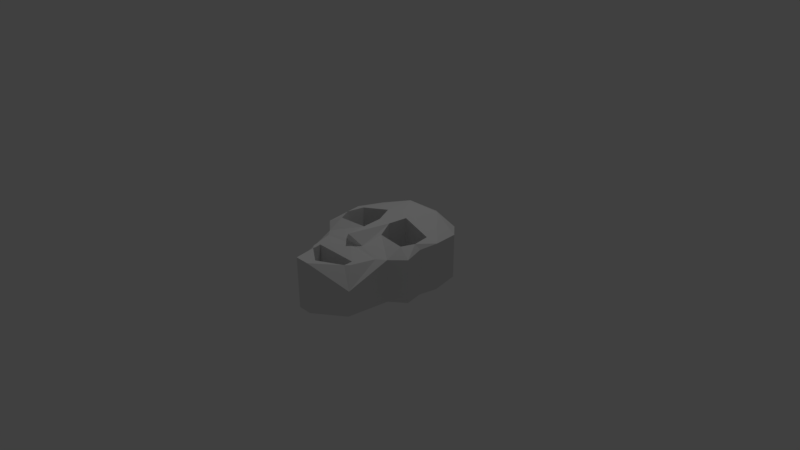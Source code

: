 # Source: skull.blend  (saved by Blender 2.78.0; exported with 4.5.12 LTS)
import bpy
from mathutils import Matrix  # noqa: F401  (used for matrix-valued properties, if any)

bpy.ops.wm.read_factory_settings(use_empty=True)
scene = bpy.context.scene
scene.name = 'Scene'

# ---- collections
col_collection_1 = bpy.data.collections.new('Collection 1'); scene.collection.children.link(col_collection_1)

# ---- world
world_world = bpy.data.worlds.new('World'); scene.world = world_world
world_world.color = (0.05088, 0.05088, 0.05088)
world_world.use_sun_shadow = False
world_world.sun_shadow_jitter_overblur = 0.0
world_world.cycles.sampling_method = 'MANUAL'

# ---- cameras
cam_camera = bpy.data.cameras.new('Camera')
cam_camera.clip_end = 100.0
cam_camera.lens = 35.0
cam_camera.sensor_width = 32.0
cam_camera.sensor_height = 18.0
cam_camera.ortho_scale = 7.314
cam_camera.dof.focus_distance = 0.0
cam_camera.dof.aperture_fstop = 128.0

# ---- lights
light_lamp = bpy.data.lights.new('Lamp', 'POINT')
light_lamp.transmission_factor = 0.0
light_lamp.cutoff_distance = 30.0
light_lamp.energy = 100.0
light_lamp.shadow_buffer_clip_start = 1.001
light_lamp.shadow_soft_size = 0.1
light_lamp.shadow_maximum_resolution = 0.006
light_lamp.use_absolute_resolution = True

# ---- meshes
me_plane = bpy.data.meshes.new('Plane')
me_plane.from_pydata([(0.02434, 1.201, -0.3744), (-0.7257, 0.4508, -0.3744), (-0.4757, 1.028, -0.3744), (0.7743, 0.4508, -0.3744), (0.5243, 1.028, -0.3744), (0.5058, -0.7915, -0.3744), (0.7743, -0.04916, -0.3744), (-0.7257, -0.04916, -0.3744), (-0.4571, -0.7915, -0.3744), (-0.07194, -1.08, -0.3744), (0.1206, -1.08, -0.3744), (-0.7257, -0.04916, -0.3744), (-0.4757, 1.028, -0.3744), (-0.5257, -0.2129, -0.3744), (0.5743, -0.2129, -0.3744), (-0.7257, -0.04916, -0.3744), (0.1833, 0.4515, -0.3744), (-0.1346, 0.4515, -0.3744), (0.5855, 0.4048, -0.3744), (-0.5368, 0.4048, -0.3744), (0.6229, 0.1778, -0.3744), (-0.5742, 0.1778, -0.3744), (-0.4994, 0.01867, -0.3744), (0.5481, 0.01867, -0.3744), (-0.1253, 0.05872, -0.3744), (0.1843, 0.04712, -0.3744), (0.174, 0.05872, -0.3744), (0.1085, 0.2458, -0.3744), (-0.05983, 0.2459, -0.3744), (-0.6757, 0.2008, -0.3744), (0.7243, 0.2008, -0.3744), (-0.6507, 0.8396, -0.3744), (0.6993, 0.8396, -0.3744), (0.02434, 1.201, 0.227), (-0.7257, 0.4508, 0.2821), (0.7743, 0.4508, 0.2821), (0.5243, 1.028, 0.2292), (0.5243, -0.7859, -0.01749), (0.7743, -0.04916, 0.2318), (-0.4757, -0.7859, -0.01749), (-0.07566, -1.086, 0.3238), (0.1243, -1.086, 0.3238), (0.3243, -0.6859, 0.2256), (-0.2757, -0.6859, 0.2256), (0.3743, -0.6359, 0.2256), (-0.4757, 1.028, 0.2292), (-0.5257, -0.2129, 0.2158), (0.5743, -0.2129, 0.2158), (-0.7257, -0.04916, 0.2318), (-0.4257, -0.3129, 0.2256), (0.4743, -0.3129, 0.2256), (-0.3257, -0.6359, 0.2256), (-0.2807, -0.5659, 0.2324), (0.3293, -0.5659, 0.2324), (0.3268, -0.6259, 0.2256), (-0.2782, -0.6259, 0.2256), (0.1943, 0.4671, 0.4236), (-0.1457, 0.4671, 0.4236), (0.6243, 0.4171, 0.3256), (-0.5757, 0.4171, 0.3256), (0.6643, 0.1744, 0.3333), (-0.6157, 0.1744, 0.3333), (-0.5357, 0.004301, 0.3256), (0.5843, 0.004301, 0.3256), (-0.1357, 0.04712, 0.3256), (0.1843, 0.04712, 0.3256), (0.1143, 0.2471, 0.3924), (-0.06565, 0.2473, 0.3924), (-0.2257, 0.9508, 0.3802), (0.2745, 0.9508, 0.3802), (0.02434, 0.6008, 0.4422), (-0.6757, 0.2008, 0.2634), (0.7243, 0.2008, 0.2634), (-0.6507, 0.8396, 0.2397), (0.6993, 0.8396, 0.2397), (-0.1278, -0.2624, 0.2749), (0.1765, -0.2626, 0.2749), (0.02434, -0.3568, 0.4238), (0.02434, -0.3239, 0.2729), (0.02434, -0.888, 0.2468), (-0.2782, -0.6259, 0.2256), (0.2795, -0.6794, -0.3744), (-0.2308, -0.6794, -0.3744), (0.02434, -0.8731, -0.3744), (-0.2807, -0.5845, -0.3744), (0.3293, -0.5845, -0.3744)], [(7, 11), (2, 12), (11, 15), (25, 26), (80, 55)], [(49, 51, 52), (55, 52, 51), (32, 74, 35, 3), (0, 33, 36, 4), (43, 79, 83, 82), (30, 72, 38, 6), (23, 26, 65, 63), (16, 18, 58, 56), (17, 57, 59, 19), (18, 20, 60, 58), (9, 10, 41, 40), (19, 59, 61, 21), (21, 61, 62, 22), (20, 23, 63, 60), (22, 62, 64, 24), (26, 27, 66, 65), (24, 64, 67, 28), (17, 28, 67, 57), (16, 56, 66, 27), (46, 39, 49), (29, 15, 48, 71), (8, 39, 46, 13), (47, 50, 37), (5, 14, 47, 37), (12, 45, 33, 0), (50, 53, 44), (13, 46, 48, 15), (54, 44, 53), (6, 38, 47, 14), (44, 37, 50), (1, 29, 71, 34), (3, 35, 72, 30), (31, 73, 45, 12), (1, 34, 73, 31), (4, 36, 74, 32), (44, 54, 42), (51, 49, 39), (55, 51, 43), (37, 42, 41), (40, 43, 39), (43, 51, 39), (42, 37, 44), (77, 75, 78), (77, 78, 76), (75, 49, 78), (76, 78, 50), (50, 47, 65), (65, 76, 50), (64, 49, 75), (49, 64, 46), (67, 64, 75), (66, 76, 65), (76, 66, 77), (75, 77, 67), (67, 77, 66), (52, 78, 49), (53, 50, 78), (78, 52, 53), (47, 63, 65), (38, 63, 47), (38, 60, 63), (60, 38, 72), (72, 35, 60), (35, 58, 60), (35, 56, 58), (57, 34, 59), (34, 61, 59), (71, 61, 34), (71, 48, 61), (48, 62, 61), (62, 48, 46), (46, 64, 62), (66, 70, 67), (66, 56, 70), (67, 70, 57), (56, 35, 70), (57, 70, 34), (69, 70, 35), (68, 34, 70), (68, 73, 34), (45, 73, 68), (68, 33, 45), (36, 33, 69), (69, 74, 36), (74, 69, 35), (69, 33, 68), (68, 70, 69), (41, 42, 79), (40, 41, 79), (54, 53, 85, 81, 42), (40, 79, 43), (41, 10, 5, 37), (40, 39, 8, 9), (53, 52, 84, 85), (43, 82, 84, 52, 80), (42, 81, 83, 79)])
me_plane.use_remesh_preserve_volume = False
me_plane.use_remesh_preserve_attributes = False
me_plane.use_mirror_vertex_groups = False
me_plane.update()

# ---- objects
ob_plane = bpy.data.objects.new('Plane', me_plane)
ob_lamp = bpy.data.objects.new('Lamp', light_lamp)
ob_camera = bpy.data.objects.new('Camera', cam_camera)

# ---- transforms, parenting, visibility, modifiers, constraints
ob_plane.location = (0.0, 0.0, 0.0)
ob_plane.lineart.crease_threshold = 0.0
ob_lamp.location = (0.3162, 1.005, 5.904)
ob_lamp.rotation_euler = (0.6503, 0.05522, 1.866)
ob_lamp.lock_rotations_4d = False
ob_lamp.empty_display_type = 'ARROWS'
ob_lamp.color = (0.0, 0.0, 0.0, 0.0)
ob_lamp.lineart.crease_threshold = 0.0
ob_camera.location = (7.481, -6.508, 5.344)
ob_camera.rotation_euler = (1.109, 0.0, 0.8149)
ob_camera.lock_rotations_4d = False
ob_camera.empty_display_type = 'ARROWS'
ob_camera.color = (0.0, 0.0, 0.0, 0.0)
ob_camera.display_type = 'WIRE'
ob_camera.lineart.crease_threshold = 0.0

# ---- collection membership
col_collection_1.objects.link(ob_plane)
col_collection_1.objects.link(ob_lamp)
col_collection_1.objects.link(ob_camera)

# ---- scene / render settings (as saved in the file)
scene.camera = ob_camera
scene.frame_start = 1; scene.frame_end = 250; scene.frame_set(2)
scene.render.engine = 'BLENDER_EEVEE_NEXT'
scene.render.resolution_percentage = 50
scene.render.dither_intensity = 0.0
scene.cycles.use_denoising = False
scene.cycles.samples = 128
scene.cycles.sampling_pattern = 'TABULATED_SOBOL'
scene.cycles.light_sampling_threshold = 0.0
scene.cycles.use_adaptive_sampling = False
scene.cycles.use_light_tree = False
scene.cycles.blur_glossy = 0.0
scene.cycles.sample_clamp_indirect = 0.0
scene.view_settings.view_transform = 'Standard'
bpy.context.view_layer.update()
